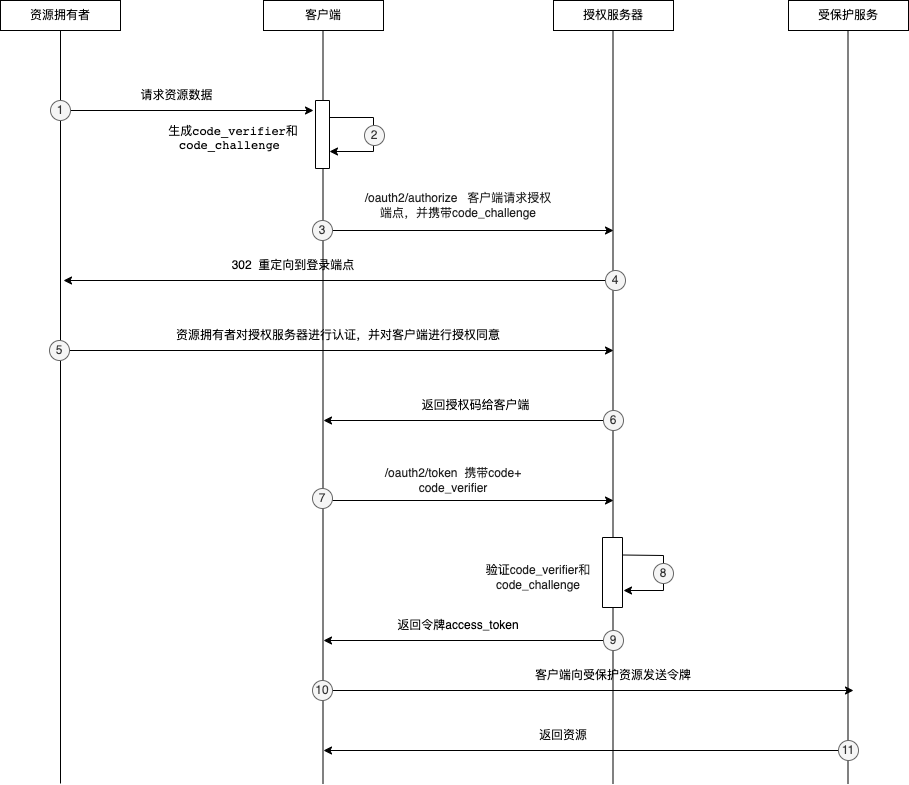

The diagram above was exported from draw.io. Its source (the exported page's mxGraphModel, read from the mxfile embedded in the PNG):
<mxGraphModel dx="946" dy="519" grid="1" gridSize="10" guides="1" tooltips="1" connect="1" arrows="1" fold="1" page="1" pageScale="1" pageWidth="827" pageHeight="1169" math="0" shadow="0">
  <root>
    <mxCell id="0" />
    <mxCell id="1" parent="0" />
    <mxCell id="Zo4rfElV-Y9rG8Ux8pPE-1" value="资源拥有者" style="rounded=0;whiteSpace=wrap;html=1;" parent="1" vertex="1">
      <mxGeometry x="187" y="120" width="120" height="30" as="geometry" />
    </mxCell>
    <mxCell id="Zo4rfElV-Y9rG8Ux8pPE-2" value="客户端" style="rounded=0;whiteSpace=wrap;html=1;" parent="1" vertex="1">
      <mxGeometry x="450" y="120" width="120" height="30" as="geometry" />
    </mxCell>
    <mxCell id="Zo4rfElV-Y9rG8Ux8pPE-3" value="授权服务器" style="rounded=0;whiteSpace=wrap;html=1;" parent="1" vertex="1">
      <mxGeometry x="740" y="120" width="120" height="30" as="geometry" />
    </mxCell>
    <mxCell id="Zo4rfElV-Y9rG8Ux8pPE-4" value="受保护服务" style="rounded=0;whiteSpace=wrap;html=1;" parent="1" vertex="1">
      <mxGeometry x="975" y="120" width="120" height="30" as="geometry" />
    </mxCell>
    <mxCell id="Zo4rfElV-Y9rG8Ux8pPE-5" value="" style="endArrow=none;html=1;rounded=0;entryX=0.5;entryY=1;entryDx=0;entryDy=0;" parent="1" target="Zo4rfElV-Y9rG8Ux8pPE-1" edge="1">
      <mxGeometry width="50" height="50" relative="1" as="geometry">
        <mxPoint x="247" y="903" as="sourcePoint" />
        <mxPoint x="387" y="240" as="targetPoint" />
      </mxGeometry>
    </mxCell>
    <mxCell id="Zo4rfElV-Y9rG8Ux8pPE-6" value="" style="endArrow=none;html=1;rounded=0;entryX=0.5;entryY=1;entryDx=0;entryDy=0;" parent="1" edge="1">
      <mxGeometry width="50" height="50" relative="1" as="geometry">
        <mxPoint x="509.5" y="903" as="sourcePoint" />
        <mxPoint x="509.5" y="150" as="targetPoint" />
      </mxGeometry>
    </mxCell>
    <mxCell id="Zo4rfElV-Y9rG8Ux8pPE-7" value="" style="endArrow=none;html=1;rounded=0;entryX=0.5;entryY=1;entryDx=0;entryDy=0;" parent="1" edge="1">
      <mxGeometry width="50" height="50" relative="1" as="geometry">
        <mxPoint x="799.5" y="903" as="sourcePoint" />
        <mxPoint x="799.5" y="150" as="targetPoint" />
      </mxGeometry>
    </mxCell>
    <mxCell id="Zo4rfElV-Y9rG8Ux8pPE-8" value="" style="endArrow=none;html=1;rounded=0;entryX=0.5;entryY=1;entryDx=0;entryDy=0;" parent="1" edge="1">
      <mxGeometry width="50" height="50" relative="1" as="geometry">
        <mxPoint x="1034.5" y="903" as="sourcePoint" />
        <mxPoint x="1034.5" y="150" as="targetPoint" />
      </mxGeometry>
    </mxCell>
    <mxCell id="Zo4rfElV-Y9rG8Ux8pPE-9" value="" style="endArrow=classic;html=1;rounded=0;" parent="1" edge="1">
      <mxGeometry width="50" height="50" relative="1" as="geometry">
        <mxPoint x="250" y="230" as="sourcePoint" />
        <mxPoint x="500" y="230" as="targetPoint" />
      </mxGeometry>
    </mxCell>
    <mxCell id="Zo4rfElV-Y9rG8Ux8pPE-10" value="请求资源数据" style="text;html=1;strokeColor=none;fillColor=none;align=center;verticalAlign=middle;whiteSpace=wrap;rounded=0;" parent="1" vertex="1">
      <mxGeometry x="307" y="200" width="113" height="30" as="geometry" />
    </mxCell>
    <mxCell id="Zo4rfElV-Y9rG8Ux8pPE-11" value="" style="rounded=0;whiteSpace=wrap;html=1;rotation=90;" parent="1" vertex="1">
      <mxGeometry x="475" y="247" width="68" height="14" as="geometry" />
    </mxCell>
    <mxCell id="Zo4rfElV-Y9rG8Ux8pPE-12" value="生成&lt;span style=&quot;font-family: Courier; font-size: 9pt; background-color: initial;&quot;&gt;code_verifier和&lt;/span&gt;&lt;span style=&quot;font-family: Courier; font-size: 9pt; background-color: initial;&quot;&gt;code_challenge&amp;nbsp;&lt;/span&gt;&lt;span style=&quot;font-family: Courier; font-size: 9pt; background-color: initial;&quot;&gt;&lt;br&gt;&lt;/span&gt;&lt;span style=&quot;font-family: Courier; font-size: 9pt; background-color: initial;&quot;&gt;&amp;nbsp;&lt;/span&gt;" style="text;html=1;strokeColor=none;fillColor=none;align=center;verticalAlign=middle;whiteSpace=wrap;rounded=0;" parent="1" vertex="1">
      <mxGeometry x="350" y="250" width="140" height="30" as="geometry" />
    </mxCell>
    <mxCell id="Zo4rfElV-Y9rG8Ux8pPE-13" value="" style="endArrow=classic;html=1;rounded=0;" parent="1" edge="1">
      <mxGeometry width="50" height="50" relative="1" as="geometry">
        <mxPoint x="510" y="350" as="sourcePoint" />
        <mxPoint x="800" y="350" as="targetPoint" />
      </mxGeometry>
    </mxCell>
    <mxCell id="Zo4rfElV-Y9rG8Ux8pPE-14" value="&lt;span style=&quot;color: rgb(33, 33, 33); font-family: Inter, OpenSans, Helvetica, Arial, sans-serif; text-align: left; background-color: rgb(255, 255, 255);&quot;&gt;/oauth2/authorize&amp;nbsp; &amp;nbsp;客户端请求授权端点，并携带code_challenge&lt;/span&gt;" style="text;html=1;strokeColor=none;fillColor=none;align=center;verticalAlign=middle;whiteSpace=wrap;rounded=0;" parent="1" vertex="1">
      <mxGeometry x="550" y="310" width="190" height="30" as="geometry" />
    </mxCell>
    <mxCell id="Zo4rfElV-Y9rG8Ux8pPE-16" value="" style="endArrow=classic;html=1;rounded=0;" parent="1" edge="1">
      <mxGeometry width="50" height="50" relative="1" as="geometry">
        <mxPoint x="800" y="400" as="sourcePoint" />
        <mxPoint x="250" y="400" as="targetPoint" />
      </mxGeometry>
    </mxCell>
    <mxCell id="Zo4rfElV-Y9rG8Ux8pPE-17" value="302&amp;nbsp; 重定向到登录端点" style="text;html=1;strokeColor=none;fillColor=none;align=center;verticalAlign=middle;whiteSpace=wrap;rounded=0;" parent="1" vertex="1">
      <mxGeometry x="400" y="370" width="160" height="30" as="geometry" />
    </mxCell>
    <mxCell id="Zo4rfElV-Y9rG8Ux8pPE-18" value="" style="endArrow=classic;html=1;rounded=0;" parent="1" edge="1">
      <mxGeometry width="50" height="50" relative="1" as="geometry">
        <mxPoint x="250" y="470" as="sourcePoint" />
        <mxPoint x="800" y="470" as="targetPoint" />
      </mxGeometry>
    </mxCell>
    <mxCell id="Zo4rfElV-Y9rG8Ux8pPE-19" value="资源拥有者对授权服务器进行认证，并对客户端进行授权同意" style="text;html=1;strokeColor=none;fillColor=none;align=center;verticalAlign=middle;whiteSpace=wrap;rounded=0;" parent="1" vertex="1">
      <mxGeometry x="350" y="440" width="350" height="30" as="geometry" />
    </mxCell>
    <mxCell id="Zo4rfElV-Y9rG8Ux8pPE-20" value="" style="endArrow=classic;html=1;rounded=0;" parent="1" edge="1">
      <mxGeometry width="50" height="50" relative="1" as="geometry">
        <mxPoint x="800" y="540" as="sourcePoint" />
        <mxPoint x="510" y="540" as="targetPoint" />
      </mxGeometry>
    </mxCell>
    <mxCell id="Zo4rfElV-Y9rG8Ux8pPE-21" value="返回授权码给客户端" style="text;html=1;strokeColor=none;fillColor=none;align=center;verticalAlign=middle;whiteSpace=wrap;rounded=0;" parent="1" vertex="1">
      <mxGeometry x="600" y="510" width="125" height="30" as="geometry" />
    </mxCell>
    <mxCell id="Zo4rfElV-Y9rG8Ux8pPE-22" value="" style="endArrow=classic;html=1;rounded=0;" parent="1" edge="1">
      <mxGeometry width="50" height="50" relative="1" as="geometry">
        <mxPoint x="510" y="620" as="sourcePoint" />
        <mxPoint x="800" y="620" as="targetPoint" />
      </mxGeometry>
    </mxCell>
    <mxCell id="Zo4rfElV-Y9rG8Ux8pPE-23" value="&lt;span style=&quot;color: rgb(33, 33, 33); font-family: Inter, OpenSans, Helvetica, Arial, sans-serif; text-align: left; background-color: rgb(255, 255, 255);&quot;&gt;/oauth2/token&amp;nbsp; 携带code+&lt;/span&gt;&lt;span style=&quot;color: rgb(33, 33, 33); font-family: Inter, OpenSans, Helvetica, Arial, sans-serif; text-align: left; background-color: rgb(255, 255, 255);&quot;&gt; code_verifier&lt;/span&gt;" style="text;html=1;strokeColor=none;fillColor=none;align=center;verticalAlign=middle;whiteSpace=wrap;rounded=0;" parent="1" vertex="1">
      <mxGeometry x="550" y="585" width="180" height="30" as="geometry" />
    </mxCell>
    <mxCell id="Zo4rfElV-Y9rG8Ux8pPE-24" value="" style="rounded=0;whiteSpace=wrap;html=1;rotation=90;" parent="1" vertex="1">
      <mxGeometry x="764" y="682" width="70" height="20" as="geometry" />
    </mxCell>
    <mxCell id="Zo4rfElV-Y9rG8Ux8pPE-26" value="" style="endArrow=classic;html=1;rounded=0;exitX=0.25;exitY=0;exitDx=0;exitDy=0;" parent="1" source="Zo4rfElV-Y9rG8Ux8pPE-24" edge="1">
      <mxGeometry width="50" height="50" relative="1" as="geometry">
        <mxPoint x="860" y="700" as="sourcePoint" />
        <mxPoint x="810" y="710" as="targetPoint" />
        <Array as="points">
          <mxPoint x="850" y="675" />
          <mxPoint x="850" y="710" />
        </Array>
      </mxGeometry>
    </mxCell>
    <mxCell id="Zo4rfElV-Y9rG8Ux8pPE-27" value="验证&lt;span style=&quot;color: rgb(33, 33, 33); font-family: Inter, OpenSans, Helvetica, Arial, sans-serif; text-align: left; background-color: rgb(255, 255, 255);&quot;&gt;code_verifier和&lt;/span&gt;&lt;span style=&quot;color: rgb(33, 33, 33); font-family: Inter, OpenSans, Helvetica, Arial, sans-serif; text-align: left; background-color: rgb(255, 255, 255);&quot;&gt;code_challenge&lt;/span&gt;" style="text;html=1;strokeColor=none;fillColor=none;align=center;verticalAlign=middle;whiteSpace=wrap;rounded=0;" parent="1" vertex="1">
      <mxGeometry x="660" y="682" width="130" height="30" as="geometry" />
    </mxCell>
    <mxCell id="Zo4rfElV-Y9rG8Ux8pPE-28" value="" style="endArrow=classic;html=1;rounded=0;" parent="1" edge="1">
      <mxGeometry width="50" height="50" relative="1" as="geometry">
        <mxPoint x="800" y="760" as="sourcePoint" />
        <mxPoint x="510" y="760" as="targetPoint" />
      </mxGeometry>
    </mxCell>
    <mxCell id="Zo4rfElV-Y9rG8Ux8pPE-29" value="返回令牌access_token" style="text;html=1;strokeColor=none;fillColor=none;align=center;verticalAlign=middle;whiteSpace=wrap;rounded=0;" parent="1" vertex="1">
      <mxGeometry x="580" y="730" width="130" height="30" as="geometry" />
    </mxCell>
    <mxCell id="Zo4rfElV-Y9rG8Ux8pPE-30" value="" style="endArrow=classic;html=1;rounded=0;" parent="1" edge="1">
      <mxGeometry width="50" height="50" relative="1" as="geometry">
        <mxPoint x="510" y="810" as="sourcePoint" />
        <mxPoint x="1040" y="810" as="targetPoint" />
      </mxGeometry>
    </mxCell>
    <mxCell id="Zo4rfElV-Y9rG8Ux8pPE-31" value="客户端向受保护资源发送令牌" style="text;html=1;strokeColor=none;fillColor=none;align=center;verticalAlign=middle;whiteSpace=wrap;rounded=0;" parent="1" vertex="1">
      <mxGeometry x="710" y="780" width="180" height="30" as="geometry" />
    </mxCell>
    <mxCell id="Zo4rfElV-Y9rG8Ux8pPE-32" value="" style="endArrow=classic;html=1;rounded=0;" parent="1" edge="1">
      <mxGeometry width="50" height="50" relative="1" as="geometry">
        <mxPoint x="1030" y="870" as="sourcePoint" />
        <mxPoint x="510" y="870" as="targetPoint" />
      </mxGeometry>
    </mxCell>
    <mxCell id="Zo4rfElV-Y9rG8Ux8pPE-33" value="返回资源" style="text;html=1;strokeColor=none;fillColor=none;align=center;verticalAlign=middle;whiteSpace=wrap;rounded=0;" parent="1" vertex="1">
      <mxGeometry x="720" y="840" width="60" height="30" as="geometry" />
    </mxCell>
    <mxCell id="nZPUQFYMimSem7jR1C6F-1" value="11" style="ellipse;whiteSpace=wrap;html=1;aspect=fixed;fillColor=#f5f5f5;fontColor=#333333;strokeColor=#666666;" vertex="1" parent="1">
      <mxGeometry x="1025" y="860" width="20" height="20" as="geometry" />
    </mxCell>
    <mxCell id="nZPUQFYMimSem7jR1C6F-3" value="1" style="ellipse;whiteSpace=wrap;html=1;aspect=fixed;fillColor=#f5f5f5;fontColor=#333333;strokeColor=#666666;" vertex="1" parent="1">
      <mxGeometry x="237" y="220" width="20" height="20" as="geometry" />
    </mxCell>
    <mxCell id="nZPUQFYMimSem7jR1C6F-5" value="" style="endArrow=classic;html=1;rounded=0;exitX=0.25;exitY=0;exitDx=0;exitDy=0;entryX=0.75;entryY=0;entryDx=0;entryDy=0;" edge="1" parent="1" source="Zo4rfElV-Y9rG8Ux8pPE-11" target="Zo4rfElV-Y9rG8Ux8pPE-11">
      <mxGeometry width="50" height="50" relative="1" as="geometry">
        <mxPoint x="560" y="270" as="sourcePoint" />
        <mxPoint x="570" y="300" as="targetPoint" />
        <Array as="points">
          <mxPoint x="560" y="237" />
          <mxPoint x="560" y="271" />
        </Array>
      </mxGeometry>
    </mxCell>
    <mxCell id="nZPUQFYMimSem7jR1C6F-6" value="2" style="ellipse;whiteSpace=wrap;html=1;aspect=fixed;fillColor=#f5f5f5;fontColor=#333333;strokeColor=#666666;" vertex="1" parent="1">
      <mxGeometry x="551" y="245" width="20" height="20" as="geometry" />
    </mxCell>
    <mxCell id="nZPUQFYMimSem7jR1C6F-7" value="3" style="ellipse;whiteSpace=wrap;html=1;aspect=fixed;fillColor=#f5f5f5;fontColor=#333333;strokeColor=#666666;" vertex="1" parent="1">
      <mxGeometry x="499" y="340" width="20" height="20" as="geometry" />
    </mxCell>
    <mxCell id="nZPUQFYMimSem7jR1C6F-8" value="4" style="ellipse;whiteSpace=wrap;html=1;aspect=fixed;fillColor=#f5f5f5;fontColor=#333333;strokeColor=#666666;" vertex="1" parent="1">
      <mxGeometry x="792" y="390" width="20" height="20" as="geometry" />
    </mxCell>
    <mxCell id="nZPUQFYMimSem7jR1C6F-9" value="5" style="ellipse;whiteSpace=wrap;html=1;aspect=fixed;fillColor=#f5f5f5;fontColor=#333333;strokeColor=#666666;" vertex="1" parent="1">
      <mxGeometry x="236" y="460" width="20" height="20" as="geometry" />
    </mxCell>
    <mxCell id="nZPUQFYMimSem7jR1C6F-10" value="6" style="ellipse;whiteSpace=wrap;html=1;aspect=fixed;fillColor=#f5f5f5;fontColor=#333333;strokeColor=#666666;" vertex="1" parent="1">
      <mxGeometry x="790" y="530" width="20" height="20" as="geometry" />
    </mxCell>
    <mxCell id="nZPUQFYMimSem7jR1C6F-11" value="7" style="ellipse;whiteSpace=wrap;html=1;aspect=fixed;fillColor=#f5f5f5;fontColor=#333333;strokeColor=#666666;" vertex="1" parent="1">
      <mxGeometry x="499" y="608" width="20" height="20" as="geometry" />
    </mxCell>
    <mxCell id="nZPUQFYMimSem7jR1C6F-12" value="8" style="ellipse;whiteSpace=wrap;html=1;aspect=fixed;fillColor=#f5f5f5;fontColor=#333333;strokeColor=#666666;" vertex="1" parent="1">
      <mxGeometry x="840" y="683" width="20" height="20" as="geometry" />
    </mxCell>
    <mxCell id="nZPUQFYMimSem7jR1C6F-13" value="9" style="ellipse;whiteSpace=wrap;html=1;aspect=fixed;fillColor=#f5f5f5;fontColor=#333333;strokeColor=#666666;" vertex="1" parent="1">
      <mxGeometry x="790" y="750" width="20" height="20" as="geometry" />
    </mxCell>
    <mxCell id="nZPUQFYMimSem7jR1C6F-14" value="10" style="ellipse;whiteSpace=wrap;html=1;aspect=fixed;fillColor=#f5f5f5;fontColor=#333333;strokeColor=#666666;" vertex="1" parent="1">
      <mxGeometry x="499" y="800" width="20" height="20" as="geometry" />
    </mxCell>
  </root>
</mxGraphModel>